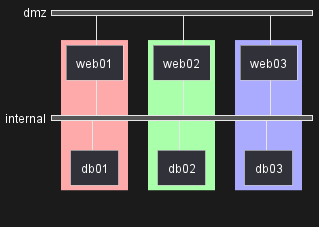

The diagram above was rendered by PlantUML. Its source (embedded in the PNG):
@startuml
nwdiag {
  group {
    color = "#FFaaaa";
    web01;
    db01;
  }
  group {
    color = "#aaFFaa";
    web02;
    db02;
  }
  group {
    color = "#aaaaFF";
    web03;
    db03;
  }

  network dmz {
      web01;
      web02;
      web03;
  }
  network internal {
      web01;
      db01 ;
      web02;
      db02 ;
      web03;
      db03;
  }
}
@enduml